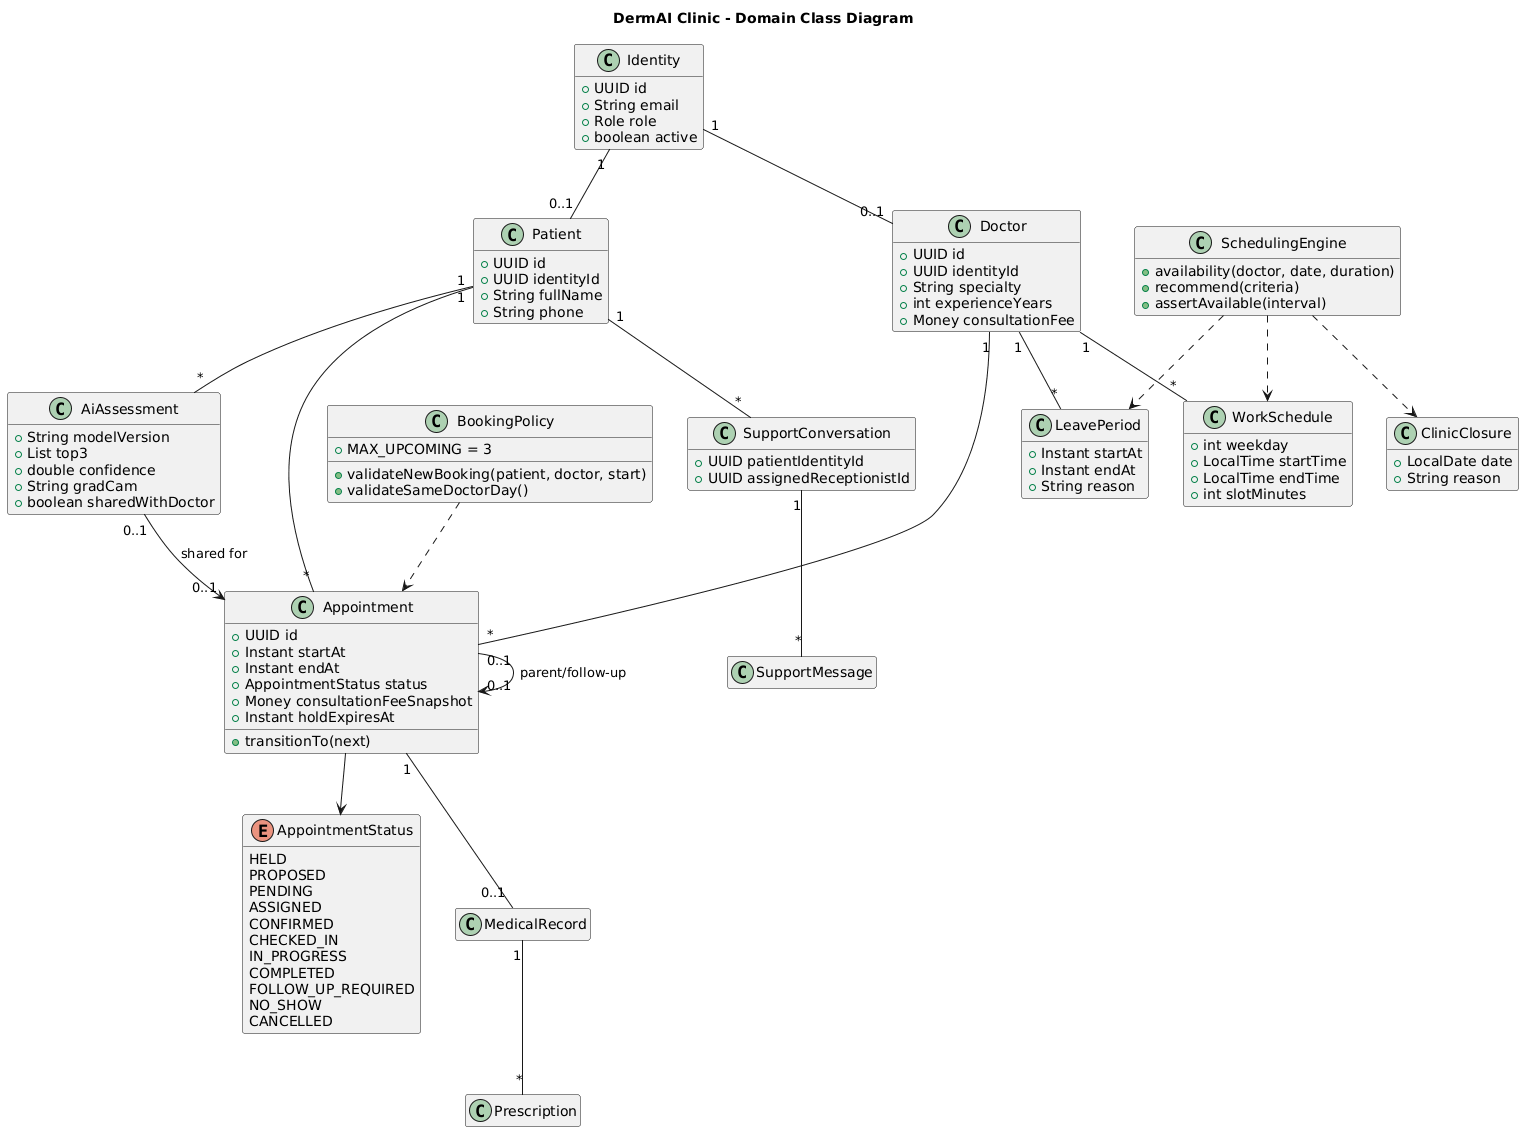

The diagram above was rendered by PlantUML. Its source (embedded in the PNG):
@startuml
title DermAI Clinic - Domain Class Diagram
skinparam shadowing false
hide empty members

class Identity {
  +UUID id
  +String email
  +Role role
  +boolean active
}
class Patient {
  +UUID id
  +UUID identityId
  +String fullName
  +String phone
}
class Doctor {
  +UUID id
  +UUID identityId
  +String specialty
  +int experienceYears
  +Money consultationFee
}
class WorkSchedule {
  +int weekday
  +LocalTime startTime
  +LocalTime endTime
  +int slotMinutes
}
class LeavePeriod {
  +Instant startAt
  +Instant endAt
  +String reason
}
class Appointment {
  +UUID id
  +Instant startAt
  +Instant endAt
  +AppointmentStatus status
  +Money consultationFeeSnapshot
  +Instant holdExpiresAt
  +transitionTo(next)
}
enum AppointmentStatus {
  HELD
  PROPOSED
  PENDING
  ASSIGNED
  CONFIRMED
  CHECKED_IN
  IN_PROGRESS
  COMPLETED
  FOLLOW_UP_REQUIRED
  NO_SHOW
  CANCELLED
}
class BookingPolicy {
  +validateNewBooking(patient, doctor, start)
  +validateSameDoctorDay()
  +MAX_UPCOMING = 3
}
class SchedulingEngine {
  +availability(doctor, date, duration)
  +recommend(criteria)
  +assertAvailable(interval)
}
class ClinicClosure {
  +LocalDate date
  +String reason
}
class AiAssessment {
  +String modelVersion
  +List top3
  +double confidence
  +String gradCam
  +boolean sharedWithDoctor
}
class MedicalRecord
class Prescription
class SupportConversation {
  +UUID patientIdentityId
  +UUID assignedReceptionistId
}
class SupportMessage

Identity "1" -- "0..1" Patient
Identity "1" -- "0..1" Doctor
Doctor "1" -- "*" WorkSchedule
Doctor "1" -- "*" LeavePeriod
Patient "1" -- "*" Appointment
Doctor "1" -- "*" Appointment
Appointment --> AppointmentStatus
Appointment "0..1" --> "0..1" Appointment : parent/follow-up
BookingPolicy ..> Appointment
SchedulingEngine ..> WorkSchedule
SchedulingEngine ..> LeavePeriod
SchedulingEngine ..> ClinicClosure
Patient "1" -- "*" AiAssessment
AiAssessment "0..1" --> "0..1" Appointment : shared for
Appointment "1" -- "0..1" MedicalRecord
MedicalRecord "1" -- "*" Prescription
Patient "1" -- "*" SupportConversation
SupportConversation "1" -- "*" SupportMessage
@enduml